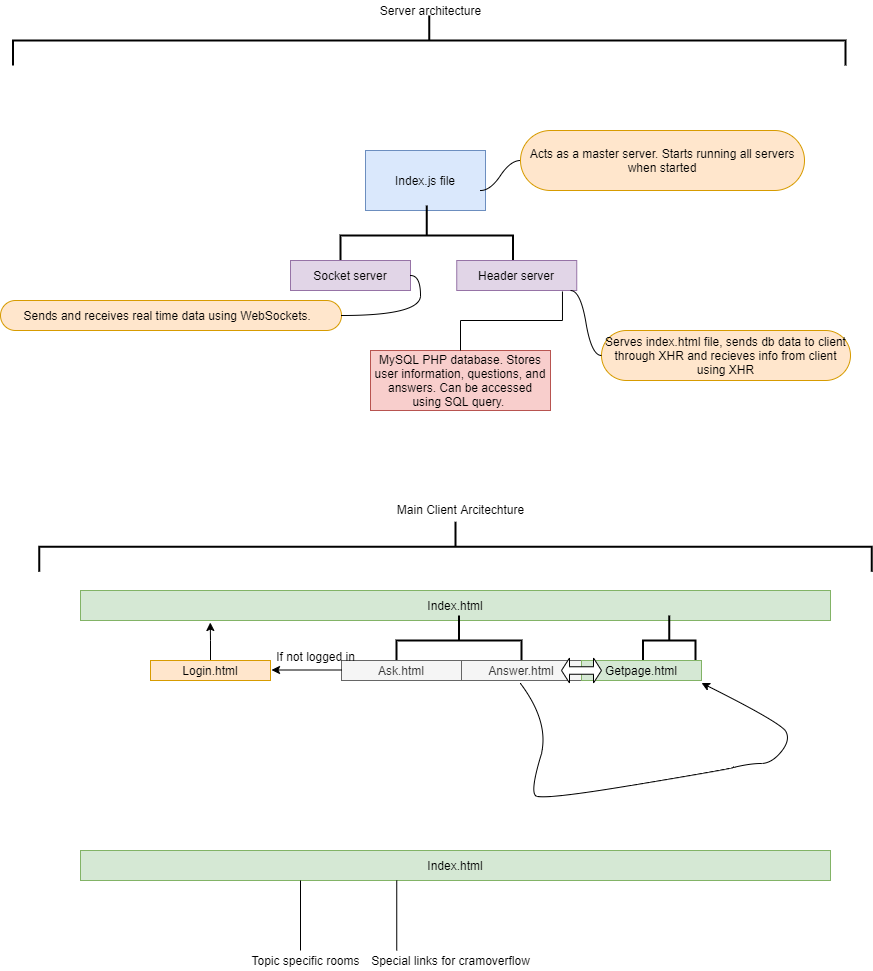

The diagram above was exported from draw.io. Its source (the exported page's mxGraphModel, read from the mxfile embedded in the PNG):
<mxGraphModel dx="942" dy="614" grid="1" gridSize="10" guides="1" tooltips="1" connect="1" arrows="1" fold="1" page="1" pageScale="1" pageWidth="850" pageHeight="1100" math="0" shadow="0">
  <root>
    <mxCell id="0" />
    <mxCell id="1" parent="0" />
    <mxCell id="ggIV_719QFJN8md0Puhg-14" value="Index.js file" style="rounded=0;whiteSpace=wrap;html=1;fillColor=#dae8fc;strokeColor=#6c8ebf;" parent="1" vertex="1">
      <mxGeometry x="365" y="210" width="120" height="60" as="geometry" />
    </mxCell>
    <mxCell id="ggIV_719QFJN8md0Puhg-15" value="Acts as a master server. Starts running all servers when started" style="whiteSpace=wrap;html=1;rounded=1;arcSize=50;align=center;verticalAlign=middle;container=1;recursiveResize=0;strokeWidth=1;autosize=1;spacing=4;treeFolding=1;treeMoving=1;fillColor=#ffe6cc;strokeColor=#d79b00;" parent="1" vertex="1">
      <mxGeometry x="520" y="190" width="284" height="60" as="geometry" />
    </mxCell>
    <mxCell id="ggIV_719QFJN8md0Puhg-16" value="" style="edgeStyle=entityRelationEdgeStyle;startArrow=none;endArrow=none;segment=10;curved=1;exitX=0.958;exitY=0.667;exitDx=0;exitDy=0;exitPerimeter=0;" parent="1" source="ggIV_719QFJN8md0Puhg-14" target="ggIV_719QFJN8md0Puhg-15" edge="1">
      <mxGeometry relative="1" as="geometry">
        <mxPoint x="490" y="250" as="sourcePoint" />
      </mxGeometry>
    </mxCell>
    <mxCell id="ggIV_719QFJN8md0Puhg-17" value="" style="strokeWidth=2;html=1;shape=mxgraph.flowchart.annotation_2;align=left;labelPosition=right;pointerEvents=1;rotation=90;" parent="1" vertex="1">
      <mxGeometry x="396.25" y="208.75" width="60" height="172.5" as="geometry" />
    </mxCell>
    <mxCell id="ggIV_719QFJN8md0Puhg-18" value="Socket server" style="rounded=0;whiteSpace=wrap;html=1;fillColor=#e1d5e7;strokeColor=#9673a6;" parent="1" vertex="1">
      <mxGeometry x="290" y="320" width="120" height="30" as="geometry" />
    </mxCell>
    <mxCell id="ggIV_719QFJN8md0Puhg-19" value="Header server" style="rounded=0;whiteSpace=wrap;html=1;fillColor=#e1d5e7;strokeColor=#9673a6;" parent="1" vertex="1">
      <mxGeometry x="456.25" y="320" width="120" height="30" as="geometry" />
    </mxCell>
    <mxCell id="ggIV_719QFJN8md0Puhg-21" value="Serves index.html file, sends db data to client through XHR and recieves info from client using XHR" style="whiteSpace=wrap;html=1;rounded=1;arcSize=50;align=center;verticalAlign=middle;container=1;recursiveResize=0;strokeWidth=1;autosize=1;spacing=4;treeFolding=1;treeMoving=1;fillColor=#ffe6cc;strokeColor=#d79b00;" parent="1" vertex="1">
      <mxGeometry x="601" y="390" width="249" height="50" as="geometry" />
    </mxCell>
    <mxCell id="ggIV_719QFJN8md0Puhg-22" value="" style="edgeStyle=entityRelationEdgeStyle;startArrow=none;endArrow=none;segment=10;curved=1;" parent="1" target="ggIV_719QFJN8md0Puhg-21" edge="1">
      <mxGeometry relative="1" as="geometry">
        <mxPoint x="570" y="350" as="sourcePoint" />
      </mxGeometry>
    </mxCell>
    <mxCell id="ggIV_719QFJN8md0Puhg-25" value="Sends and receives real time data using WebSockets.&amp;nbsp;&amp;nbsp;" style="whiteSpace=wrap;html=1;rounded=1;arcSize=50;align=center;verticalAlign=middle;container=1;recursiveResize=0;strokeWidth=1;autosize=1;spacing=4;treeFolding=1;treeMoving=1;fillColor=#ffe6cc;strokeColor=#d79b00;" parent="1" vertex="1">
      <mxGeometry y="360" width="341" height="30" as="geometry" />
    </mxCell>
    <mxCell id="ggIV_719QFJN8md0Puhg-26" value="" style="edgeStyle=entityRelationEdgeStyle;startArrow=none;endArrow=none;segment=10;curved=1;" parent="1" source="ggIV_719QFJN8md0Puhg-18" target="ggIV_719QFJN8md0Puhg-25" edge="1">
      <mxGeometry relative="1" as="geometry">
        <mxPoint x="290" y="333" as="sourcePoint" />
      </mxGeometry>
    </mxCell>
    <mxCell id="ggIV_719QFJN8md0Puhg-27" value="MySQL PHP database. Stores user information, questions, and answers. Can be accessed using SQL query.&amp;nbsp;" style="whiteSpace=wrap;html=1;align=center;verticalAlign=middle;container=1;recursiveResize=0;treeFolding=1;treeMoving=1;fillColor=#f8cecc;strokeColor=#b85450;" parent="1" vertex="1">
      <mxGeometry x="370" y="410" width="180" height="60" as="geometry" />
    </mxCell>
    <mxCell id="ggIV_719QFJN8md0Puhg-28" value="" style="edgeStyle=elbowEdgeStyle;elbow=vertical;startArrow=none;endArrow=none;rounded=0;exitX=0.881;exitY=1.033;exitDx=0;exitDy=0;exitPerimeter=0;" parent="1" source="ggIV_719QFJN8md0Puhg-19" target="ggIV_719QFJN8md0Puhg-27" edge="1">
      <mxGeometry relative="1" as="geometry">
        <mxPoint x="430" y="370" as="sourcePoint" />
      </mxGeometry>
    </mxCell>
    <mxCell id="ggIV_719QFJN8md0Puhg-30" value="" style="strokeWidth=2;html=1;shape=mxgraph.flowchart.annotation_2;align=left;labelPosition=right;pointerEvents=1;rotation=90;" parent="1" vertex="1">
      <mxGeometry x="403.75" y="-316.25" width="50" height="832.5" as="geometry" />
    </mxCell>
    <mxCell id="ggIV_719QFJN8md0Puhg-31" value="Server architecture" style="text;html=1;align=center;verticalAlign=middle;resizable=0;points=[];;autosize=1;" parent="1" vertex="1">
      <mxGeometry x="370" y="60" width="120" height="20" as="geometry" />
    </mxCell>
    <mxCell id="w_fVC-uuKKgkB9rS1OOU-1" value="Index.html" style="rounded=0;whiteSpace=wrap;html=1;fillColor=#d5e8d4;strokeColor=#82b366;" parent="1" vertex="1">
      <mxGeometry x="80" y="650" width="750" height="30" as="geometry" />
    </mxCell>
    <mxCell id="w_fVC-uuKKgkB9rS1OOU-2" value="" style="strokeWidth=2;html=1;shape=mxgraph.flowchart.annotation_2;align=left;labelPosition=right;pointerEvents=1;rotation=90;" parent="1" vertex="1">
      <mxGeometry x="433.5" y="637.5" width="50" height="125" as="geometry" />
    </mxCell>
    <mxCell id="w_fVC-uuKKgkB9rS1OOU-3" value="Ask.html" style="rounded=0;whiteSpace=wrap;html=1;fillColor=#f5f5f5;strokeColor=#666666;fontColor=#333333;" parent="1" vertex="1">
      <mxGeometry x="341" y="720" width="120" height="20" as="geometry" />
    </mxCell>
    <mxCell id="w_fVC-uuKKgkB9rS1OOU-4" value="Answer.html" style="rounded=0;whiteSpace=wrap;html=1;fillColor=#f5f5f5;strokeColor=#666666;fontColor=#333333;" parent="1" vertex="1">
      <mxGeometry x="461" y="720" width="120" height="20" as="geometry" />
    </mxCell>
    <mxCell id="w_fVC-uuKKgkB9rS1OOU-7" value="" style="strokeWidth=2;html=1;shape=mxgraph.flowchart.annotation_2;align=left;labelPosition=right;pointerEvents=1;rotation=90;" parent="1" vertex="1">
      <mxGeometry x="643.75" y="673.75" width="50" height="52.5" as="geometry" />
    </mxCell>
    <mxCell id="w_fVC-uuKKgkB9rS1OOU-8" value="Getpage.html" style="rounded=0;whiteSpace=wrap;html=1;fillColor=#d5e8d4;strokeColor=#82b366;" parent="1" vertex="1">
      <mxGeometry x="581" y="720" width="120" height="20" as="geometry" />
    </mxCell>
    <mxCell id="w_fVC-uuKKgkB9rS1OOU-11" value="" style="shape=doubleArrow;whiteSpace=wrap;html=1;" parent="1" vertex="1">
      <mxGeometry x="561" y="717.5" width="40" height="25" as="geometry" />
    </mxCell>
    <mxCell id="w_fVC-uuKKgkB9rS1OOU-12" value="" style="curved=1;endArrow=classic;html=1;" parent="1" edge="1">
      <mxGeometry width="50" height="50" relative="1" as="geometry">
        <mxPoint x="520" y="743" as="sourcePoint" />
        <mxPoint x="701" y="742.5" as="targetPoint" />
        <Array as="points">
          <mxPoint x="550" y="783" />
          <mxPoint x="530" y="850" />
          <mxPoint x="540" y="860" />
          <mxPoint x="720" y="830" />
          <mxPoint x="750" y="823" />
          <mxPoint x="771" y="823" />
          <mxPoint x="790" y="800" />
          <mxPoint x="781" y="782.5" />
        </Array>
      </mxGeometry>
    </mxCell>
    <mxCell id="w_fVC-uuKKgkB9rS1OOU-15" value="" style="endArrow=classic;html=1;" parent="1" edge="1">
      <mxGeometry width="50" height="50" relative="1" as="geometry">
        <mxPoint x="341" y="729.5" as="sourcePoint" />
        <mxPoint x="271" y="729.5" as="targetPoint" />
      </mxGeometry>
    </mxCell>
    <mxCell id="w_fVC-uuKKgkB9rS1OOU-17" value="If not logged in" style="text;html=1;align=center;verticalAlign=middle;resizable=0;points=[];;autosize=1;" parent="1" vertex="1">
      <mxGeometry x="270" y="706.25" width="90" height="20" as="geometry" />
    </mxCell>
    <mxCell id="w_fVC-uuKKgkB9rS1OOU-19" style="edgeStyle=orthogonalEdgeStyle;rounded=0;orthogonalLoop=1;jettySize=auto;html=1;entryX=0.173;entryY=1.067;entryDx=0;entryDy=0;entryPerimeter=0;" parent="1" source="w_fVC-uuKKgkB9rS1OOU-18" target="w_fVC-uuKKgkB9rS1OOU-1" edge="1">
      <mxGeometry relative="1" as="geometry" />
    </mxCell>
    <mxCell id="w_fVC-uuKKgkB9rS1OOU-18" value="Login.html" style="rounded=0;whiteSpace=wrap;html=1;fillColor=#ffe6cc;strokeColor=#d79b00;" parent="1" vertex="1">
      <mxGeometry x="150" y="720" width="120" height="20" as="geometry" />
    </mxCell>
    <mxCell id="w_fVC-uuKKgkB9rS1OOU-20" value="" style="strokeWidth=2;html=1;shape=mxgraph.flowchart.annotation_2;align=left;labelPosition=right;pointerEvents=1;rotation=90;" parent="1" vertex="1">
      <mxGeometry x="430" y="190" width="50" height="832.5" as="geometry" />
    </mxCell>
    <mxCell id="w_fVC-uuKKgkB9rS1OOU-21" value="Main Client Arcitechture" style="text;html=1;align=center;verticalAlign=middle;resizable=0;points=[];;autosize=1;" parent="1" vertex="1">
      <mxGeometry x="390" y="559" width="140" height="20" as="geometry" />
    </mxCell>
    <mxCell id="w_fVC-uuKKgkB9rS1OOU-23" value="Index.html" style="rounded=0;whiteSpace=wrap;html=1;fillColor=#d5e8d4;strokeColor=#82b366;" parent="1" vertex="1">
      <mxGeometry x="80" y="910" width="750" height="30" as="geometry" />
    </mxCell>
    <mxCell id="w_fVC-uuKKgkB9rS1OOU-24" value="" style="endArrow=none;html=1;" parent="1" edge="1">
      <mxGeometry width="50" height="50" relative="1" as="geometry">
        <mxPoint x="300" y="1010" as="sourcePoint" />
        <mxPoint x="300" y="940" as="targetPoint" />
      </mxGeometry>
    </mxCell>
    <mxCell id="w_fVC-uuKKgkB9rS1OOU-25" value="Topic specific rooms" style="text;html=1;align=center;verticalAlign=middle;resizable=0;points=[];;autosize=1;" parent="1" vertex="1">
      <mxGeometry x="245" y="1010" width="120" height="20" as="geometry" />
    </mxCell>
    <mxCell id="w_fVC-uuKKgkB9rS1OOU-26" value="" style="endArrow=none;html=1;" parent="1" edge="1">
      <mxGeometry width="50" height="50" relative="1" as="geometry">
        <mxPoint x="396.25" y="1010" as="sourcePoint" />
        <mxPoint x="396.25" y="940" as="targetPoint" />
      </mxGeometry>
    </mxCell>
    <mxCell id="w_fVC-uuKKgkB9rS1OOU-27" value="Special links for cramoverflow" style="text;html=1;align=center;verticalAlign=middle;resizable=0;points=[];;autosize=1;" parent="1" vertex="1">
      <mxGeometry x="365" y="1010" width="170" height="20" as="geometry" />
    </mxCell>
  </root>
</mxGraphModel>